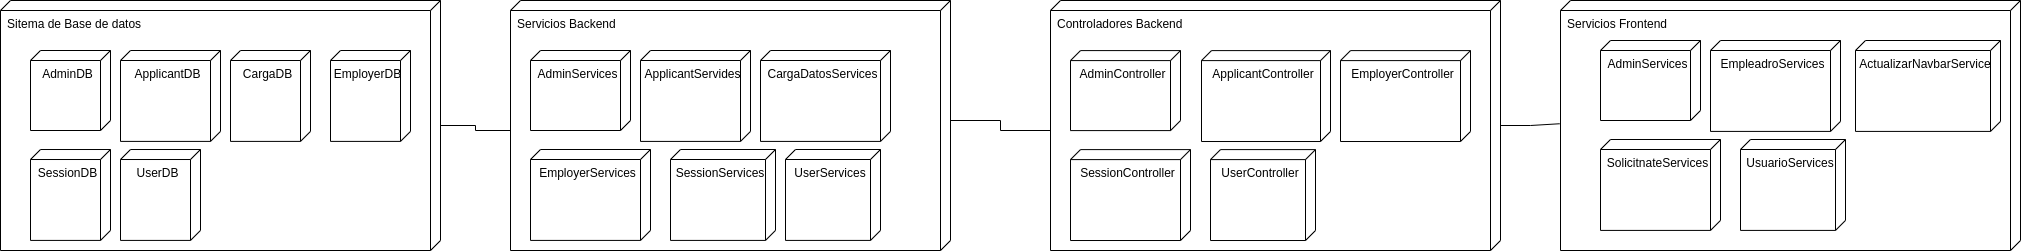

The diagram above was exported from draw.io. Its source (the exported page's mxGraphModel, read from the mxfile embedded in the PNG):
<mxGraphModel dx="5560" dy="3235" grid="1" gridSize="10" guides="1" tooltips="1" connect="1" arrows="1" fold="1" page="1" pageScale="1" pageWidth="827" pageHeight="1169" math="0" shadow="0">
  <root>
    <mxCell id="0" />
    <mxCell id="1" parent="0" />
    <mxCell id="kc4GnB3cp-pwxv6CqlEk-1" value="Sitema de Base de datos" style="verticalAlign=top;align=left;shape=cube;size=10;direction=south;fontStyle=0;html=1;boundedLbl=1;spacingLeft=5;whiteSpace=wrap;" vertex="1" parent="1">
      <mxGeometry x="40" y="40" width="440" height="250" as="geometry" />
    </mxCell>
    <mxCell id="kc4GnB3cp-pwxv6CqlEk-2" value="AdminDB" style="verticalAlign=top;align=center;shape=cube;size=10;direction=south;html=1;boundedLbl=1;spacingLeft=5;whiteSpace=wrap;" vertex="1" parent="kc4GnB3cp-pwxv6CqlEk-1">
      <mxGeometry width="80" height="80" relative="1" as="geometry">
        <mxPoint x="30" y="50" as="offset" />
      </mxGeometry>
    </mxCell>
    <mxCell id="kc4GnB3cp-pwxv6CqlEk-5" value="ApplicantDB" style="verticalAlign=top;align=center;shape=cube;size=10;direction=south;html=1;boundedLbl=1;spacingLeft=5;whiteSpace=wrap;" vertex="1" parent="kc4GnB3cp-pwxv6CqlEk-1">
      <mxGeometry x="120" y="49.99818181818181" width="100" height="90.90909090909089" as="geometry" />
    </mxCell>
    <mxCell id="kc4GnB3cp-pwxv6CqlEk-7" value="CargaDB" style="verticalAlign=top;align=center;shape=cube;size=10;direction=south;html=1;boundedLbl=1;spacingLeft=5;whiteSpace=wrap;" vertex="1" parent="kc4GnB3cp-pwxv6CqlEk-1">
      <mxGeometry x="230" y="49.99818181818181" width="80" height="90.90909090909089" as="geometry" />
    </mxCell>
    <mxCell id="kc4GnB3cp-pwxv6CqlEk-8" value="EmployerDB" style="verticalAlign=top;align=center;shape=cube;size=10;direction=south;html=1;boundedLbl=1;spacingLeft=5;whiteSpace=wrap;" vertex="1" parent="kc4GnB3cp-pwxv6CqlEk-1">
      <mxGeometry x="330" y="49.99818181818181" width="80" height="90.90909090909089" as="geometry" />
    </mxCell>
    <mxCell id="kc4GnB3cp-pwxv6CqlEk-9" value="SessionDB" style="verticalAlign=top;align=center;shape=cube;size=10;direction=south;html=1;boundedLbl=1;spacingLeft=5;whiteSpace=wrap;" vertex="1" parent="kc4GnB3cp-pwxv6CqlEk-1">
      <mxGeometry x="30" y="149.00090909090906" width="80" height="90.90909090909089" as="geometry" />
    </mxCell>
    <mxCell id="kc4GnB3cp-pwxv6CqlEk-10" value="UserDB" style="verticalAlign=top;align=center;shape=cube;size=10;direction=south;html=1;boundedLbl=1;spacingLeft=5;whiteSpace=wrap;" vertex="1" parent="kc4GnB3cp-pwxv6CqlEk-1">
      <mxGeometry x="120" y="149.0009090909091" width="80" height="90.90909090909089" as="geometry" />
    </mxCell>
    <mxCell id="kc4GnB3cp-pwxv6CqlEk-11" value="Servicios Backend" style="verticalAlign=top;align=left;shape=cube;size=10;direction=south;fontStyle=0;html=1;boundedLbl=1;spacingLeft=5;whiteSpace=wrap;" vertex="1" parent="1">
      <mxGeometry x="550" y="40" width="440" height="250" as="geometry" />
    </mxCell>
    <mxCell id="kc4GnB3cp-pwxv6CqlEk-12" value="AdminServices" style="verticalAlign=top;align=center;shape=cube;size=10;direction=south;html=1;boundedLbl=1;spacingLeft=5;whiteSpace=wrap;" vertex="1" parent="kc4GnB3cp-pwxv6CqlEk-11">
      <mxGeometry width="100" height="80" relative="1" as="geometry">
        <mxPoint x="20" y="50" as="offset" />
      </mxGeometry>
    </mxCell>
    <mxCell id="kc4GnB3cp-pwxv6CqlEk-13" value="ApplicantServides" style="verticalAlign=top;align=center;shape=cube;size=10;direction=south;html=1;boundedLbl=1;spacingLeft=5;whiteSpace=wrap;" vertex="1" parent="kc4GnB3cp-pwxv6CqlEk-11">
      <mxGeometry x="130" y="50" width="110" height="90.91" as="geometry" />
    </mxCell>
    <mxCell id="kc4GnB3cp-pwxv6CqlEk-14" value="CargaDatosServices" style="verticalAlign=top;align=center;shape=cube;size=10;direction=south;html=1;boundedLbl=1;spacingLeft=5;whiteSpace=wrap;" vertex="1" parent="kc4GnB3cp-pwxv6CqlEk-11">
      <mxGeometry x="250" y="50" width="130" height="90.91" as="geometry" />
    </mxCell>
    <mxCell id="kc4GnB3cp-pwxv6CqlEk-15" value="UserServices" style="verticalAlign=top;align=center;shape=cube;size=10;direction=south;html=1;boundedLbl=1;spacingLeft=5;whiteSpace=wrap;" vertex="1" parent="kc4GnB3cp-pwxv6CqlEk-11">
      <mxGeometry x="275" y="149" width="95" height="90.91" as="geometry" />
    </mxCell>
    <mxCell id="kc4GnB3cp-pwxv6CqlEk-16" value="EmployerServices" style="verticalAlign=top;align=center;shape=cube;size=10;direction=south;html=1;boundedLbl=1;spacingLeft=5;whiteSpace=wrap;" vertex="1" parent="kc4GnB3cp-pwxv6CqlEk-11">
      <mxGeometry x="20" y="149" width="120" height="90.91" as="geometry" />
    </mxCell>
    <mxCell id="kc4GnB3cp-pwxv6CqlEk-17" value="SessionServices" style="verticalAlign=top;align=center;shape=cube;size=10;direction=south;html=1;boundedLbl=1;spacingLeft=5;whiteSpace=wrap;" vertex="1" parent="kc4GnB3cp-pwxv6CqlEk-11">
      <mxGeometry x="160" y="149" width="105" height="90.91" as="geometry" />
    </mxCell>
    <mxCell id="kc4GnB3cp-pwxv6CqlEk-18" value="Controladores Backend" style="verticalAlign=top;align=left;shape=cube;size=10;direction=south;fontStyle=0;html=1;boundedLbl=1;spacingLeft=5;whiteSpace=wrap;" vertex="1" parent="1">
      <mxGeometry x="1090" y="40" width="450" height="250" as="geometry" />
    </mxCell>
    <mxCell id="kc4GnB3cp-pwxv6CqlEk-25" style="edgeStyle=orthogonalEdgeStyle;rounded=0;orthogonalLoop=1;jettySize=auto;html=1;entryX=0;entryY=0;entryDx=130;entryDy=440;entryPerimeter=0;endArrow=none;endFill=0;" edge="1" parent="1" source="kc4GnB3cp-pwxv6CqlEk-1" target="kc4GnB3cp-pwxv6CqlEk-11">
      <mxGeometry relative="1" as="geometry" />
    </mxCell>
    <mxCell id="kc4GnB3cp-pwxv6CqlEk-26" style="edgeStyle=orthogonalEdgeStyle;rounded=0;orthogonalLoop=1;jettySize=auto;html=1;exitX=0;exitY=0;exitDx=120;exitDy=0;exitPerimeter=0;entryX=0;entryY=0;entryDx=130;entryDy=450;entryPerimeter=0;endArrow=none;endFill=0;" edge="1" parent="1" source="kc4GnB3cp-pwxv6CqlEk-11" target="kc4GnB3cp-pwxv6CqlEk-18">
      <mxGeometry relative="1" as="geometry" />
    </mxCell>
    <mxCell id="kc4GnB3cp-pwxv6CqlEk-27" value="Servicios Frontend" style="verticalAlign=top;align=left;shape=cube;size=10;direction=south;fontStyle=0;html=1;boundedLbl=1;spacingLeft=5;whiteSpace=wrap;" vertex="1" parent="1">
      <mxGeometry x="1600" y="40" width="460" height="250" as="geometry" />
    </mxCell>
    <mxCell id="kc4GnB3cp-pwxv6CqlEk-34" style="edgeStyle=orthogonalEdgeStyle;rounded=0;orthogonalLoop=1;jettySize=auto;html=1;entryX=0.493;entryY=1.002;entryDx=0;entryDy=0;entryPerimeter=0;endArrow=none;endFill=0;" edge="1" parent="1" source="kc4GnB3cp-pwxv6CqlEk-18" target="kc4GnB3cp-pwxv6CqlEk-27">
      <mxGeometry relative="1" as="geometry" />
    </mxCell>
    <mxCell id="kc4GnB3cp-pwxv6CqlEk-47" value="AdminController" style="verticalAlign=top;align=center;shape=cube;size=10;direction=south;html=1;boundedLbl=1;spacingLeft=5;whiteSpace=wrap;" vertex="1" parent="1">
      <mxGeometry x="1110" y="90.09" width="110" height="80" as="geometry" />
    </mxCell>
    <mxCell id="kc4GnB3cp-pwxv6CqlEk-48" value="ApplicantController" style="verticalAlign=top;align=center;shape=cube;size=10;direction=south;html=1;boundedLbl=1;spacingLeft=5;whiteSpace=wrap;" vertex="1" parent="1">
      <mxGeometry x="1241" y="90.09" width="129" height="90.91" as="geometry" />
    </mxCell>
    <mxCell id="kc4GnB3cp-pwxv6CqlEk-49" value="EmployerController" style="verticalAlign=top;align=center;shape=cube;size=10;direction=south;html=1;boundedLbl=1;spacingLeft=5;whiteSpace=wrap;" vertex="1" parent="1">
      <mxGeometry x="1380" y="90.09" width="130" height="90.91" as="geometry" />
    </mxCell>
    <mxCell id="kc4GnB3cp-pwxv6CqlEk-51" value="SessionController" style="verticalAlign=top;align=center;shape=cube;size=10;direction=south;html=1;boundedLbl=1;spacingLeft=5;whiteSpace=wrap;" vertex="1" parent="1">
      <mxGeometry x="1110" y="189.09" width="120" height="90.91" as="geometry" />
    </mxCell>
    <mxCell id="kc4GnB3cp-pwxv6CqlEk-52" value="UserController" style="verticalAlign=top;align=center;shape=cube;size=10;direction=south;html=1;boundedLbl=1;spacingLeft=5;whiteSpace=wrap;" vertex="1" parent="1">
      <mxGeometry x="1250" y="189.09" width="105" height="90.91" as="geometry" />
    </mxCell>
    <mxCell id="kc4GnB3cp-pwxv6CqlEk-53" value="AdminServices" style="verticalAlign=top;align=center;shape=cube;size=10;direction=south;html=1;boundedLbl=1;spacingLeft=5;whiteSpace=wrap;" vertex="1" parent="1">
      <mxGeometry x="1640" y="80" width="100" height="80" as="geometry" />
    </mxCell>
    <mxCell id="kc4GnB3cp-pwxv6CqlEk-54" value="EmpleadroServices" style="verticalAlign=top;align=center;shape=cube;size=10;direction=south;html=1;boundedLbl=1;spacingLeft=5;whiteSpace=wrap;" vertex="1" parent="1">
      <mxGeometry x="1750" y="80" width="130" height="90.91" as="geometry" />
    </mxCell>
    <mxCell id="kc4GnB3cp-pwxv6CqlEk-55" value="ActualizarNavbarService" style="verticalAlign=top;align=center;shape=cube;size=10;direction=south;html=1;boundedLbl=1;spacingLeft=5;whiteSpace=wrap;" vertex="1" parent="1">
      <mxGeometry x="1895" y="80" width="145" height="90.91" as="geometry" />
    </mxCell>
    <mxCell id="kc4GnB3cp-pwxv6CqlEk-57" value="SolicitnateServices" style="verticalAlign=top;align=center;shape=cube;size=10;direction=south;html=1;boundedLbl=1;spacingLeft=5;whiteSpace=wrap;" vertex="1" parent="1">
      <mxGeometry x="1640" y="179" width="120" height="90.91" as="geometry" />
    </mxCell>
    <mxCell id="kc4GnB3cp-pwxv6CqlEk-58" value="UsuarioServices" style="verticalAlign=top;align=center;shape=cube;size=10;direction=south;html=1;boundedLbl=1;spacingLeft=5;whiteSpace=wrap;" vertex="1" parent="1">
      <mxGeometry x="1780" y="179" width="105" height="90.91" as="geometry" />
    </mxCell>
  </root>
</mxGraphModel>